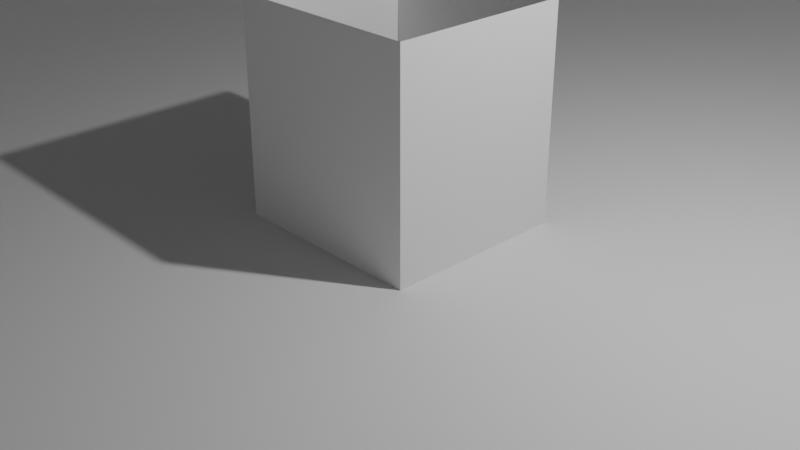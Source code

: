 # Source: Room_of_Baby_Names_mesh.blend  (saved by Blender 5.1.30; exported with 4.5.12 LTS)
import bpy
from mathutils import Matrix  # noqa: F401  (used for matrix-valued properties, if any)

bpy.ops.wm.read_factory_settings(use_empty=True)
scene = bpy.context.scene
scene.name = 'Scene'

# ---- collections
col_collection = bpy.data.collections.new('Collection'); scene.collection.children.link(col_collection)

# ---- world
world_world = bpy.data.worlds.new('World'); scene.world = world_world
world_world.use_nodes = True; world_world.node_tree.nodes.clear()
_N = world_world.node_tree.nodes; _L = world_world.node_tree.links
n0 = _N.new('ShaderNodeOutputWorld'); n0.name = 'World Output'; n0.location = (200, 100)
n1 = _N.new('ShaderNodeBackground'); n1.name = 'Background'; n1.location = (-200, 100)
n1.inputs[0].default_value = (0.05088, 0.05088, 0.05088, 1.0)
_L.new(n1.outputs[0], n0.inputs[0])
n0.is_active_output = True
world_world.color = (0.05088, 0.05088, 0.05088)
world_world.sun_shadow_jitter_overblur = 0.0

# ---- cameras
cam_camera = bpy.data.cameras.new('Camera')
cam_camera.clip_end = 100.0
cam_camera.ortho_scale = 7.314

# ---- lights
light_light = bpy.data.lights.new('Light', 'POINT')
light_light.energy = 1000.0
light_light.shadow_soft_size = 0.1

# ---- meshes
me_circle = bpy.data.meshes.new('Circle')
me_circle.from_pydata([(0.0, 1.0, 0.0), (-0.1951, 0.9808, 0.0), (-0.3827, 0.9239, 0.0), (-0.5556, 0.8315, 0.0), (-0.7071, 0.7071, 0.0), (-0.8315, 0.5556, 0.0), (-0.9239, 0.3827, 0.0), (-0.9808, 0.1951, 0.0), (-1.0, 0.0, 0.0), (-0.9808, -0.1951, 0.0), (-0.9239, -0.3827, 0.0), (-0.8315, -0.5556, 0.0), (-0.7071, -0.7071, 0.0), (-0.5556, -0.8315, 0.0), (-0.3827, -0.9239, 0.0), (-0.1951, -0.9808, 0.0), (0.0, -1.0, 0.0), (0.1951, -0.9808, 0.0), (0.3827, -0.9239, 0.0), (0.5556, -0.8315, 0.0), (0.7071, -0.7071, 0.0), (0.8315, -0.5556, 0.0), (0.9239, -0.3827, 0.0), (0.9808, -0.1951, 0.0), (1.0, 0.0, 0.0), (0.9808, 0.1951, 0.0), (0.9239, 0.3827, 0.0), (0.8315, 0.5556, 0.0), (0.7071, 0.7071, 0.0), (0.5556, 0.8315, 0.0), (0.3827, 0.9239, 0.0), (0.1951, 0.9808, 0.0)], [(1, 0), (2, 1), (3, 2), (4, 3), (5, 4), (6, 5), (7, 6), (8, 7), (9, 8), (10, 9), (11, 10), (12, 11), (13, 12), (14, 13), (15, 14), (16, 15), (17, 16), (18, 17), (19, 18), (20, 19), (21, 20), (22, 21), (23, 22), (24, 23), (25, 24), (26, 25), (27, 26), (28, 27), (29, 28), (30, 29), (31, 30), (0, 31)], [])
_uv = me_circle.uv_layers.new(name='UVMap')
_uv.uv.foreach_set('vector', [])
me_circle.update()
me_cylinder_001 = bpy.data.meshes.new('Cylinder.001')
me_cylinder_001.from_pydata([(0.0, 12.93, -1.41), (0.0, 12.93, 1.41), (9.143, 9.143, -1.41), (9.143, 9.143, 1.41), (12.93, 0.0, -1.41), (12.93, 0.0, 1.41), (9.143, -9.143, -1.41), (9.143, -9.143, 1.41), (0.0, -12.93, -1.41), (0.0, -12.93, 1.41), (-9.143, -9.143, -1.41), (-9.143, -9.143, 1.41), (-12.93, 0.0, -1.41), (-12.93, 0.0, 1.41), (-9.143, 9.143, -1.41), (-9.143, 9.143, 1.41), (1.266, -0.4702, -1.41), (-0.5626, -1.228, -1.41), (0.5626, 1.228, -1.41), (-1.266, 0.4702, -1.41), (1.266, -0.4702, -0.5993), (-0.5626, -1.228, -0.5993), (0.5626, 1.228, -0.5993), (-1.266, 0.4702, -0.5993)], [], [(16, 18, 22, 20), (14, 12, 10, 8), (8, 6, 0, 14), (6, 4, 2, 0), (18, 19, 23, 22), (19, 17, 21, 23), (17, 16, 20, 21), (0, 1, 15, 14), (13, 12, 14, 15), (11, 10, 12, 13), (11, 9, 8, 10), (7, 6, 8, 9), (5, 4, 6, 7), (3, 2, 4, 5), (1, 0, 2, 3)])
me_cylinder_001.polygons.foreach_set('material_index', [2, 2, 2, 2, 2, 2, 2, 2, 2, 2, 2, 2, 2, 2, 2])
_uv = me_cylinder_001.uv_layers.new(name='UVMap')
_uv.uv.foreach_set('vector', [-0.006317, 0.6115, 0.6643, 0.6115, 0.6643, 0.9318, -0.006317, 0.9318, 0.0, 0.0, 0.0, 0.0, 0.0, 0.0, 0.0, 0.0, 0.0, 0.0, 0.0, 0.0, 0.0, 0.0, 0.0, 0.0, 0.0, 0.0, 0.0, 0.0, 0.0, 0.0, 0.0, 0.0, 0.9873, 0.5361, 0.007337, 0.5361, 0.007337, 0.7032, 0.9873, 0.8563, 0.6648, 0.6474, -0.005838, 0.6474, -0.005838, 0.8978, 0.6648, 0.8978, 0.001364, 0.5382, 0.9914, 0.5382, 0.9914, 0.8584, 0.001364, 0.7053, 0.0, 0.0, 0.0, 0.0, 0.0, 0.0, 0.0, 0.0, 0.0, 0.0, 0.0, 0.0, 0.0, 0.0, 0.0, 0.0, 0.0, 0.0, 0.0, 0.0, 0.0, 0.0, 0.0, 0.0, 0.0, 0.0, 0.0, 0.0, 0.0, 0.0, 0.0, 0.0, 0.0, 0.0, 0.0, 0.0, 0.0, 0.0, 0.0, 0.0, 0.0, 0.0, 0.0, 0.0, 0.0, 0.0, 0.0, 0.0, 0.0, 0.0, 0.0, 0.0, 0.0, 0.0, 0.0, 0.0, 0.0, 0.0, 0.0, 0.0, 0.0, 0.0, 0.0, 0.0])
me_cylinder_001.materials.append(None)
me_cylinder_001.materials.append(None)
me_cylinder_001.materials.append(None)
me_cylinder_001.materials.append(None)
me_cylinder_001.update()

# ---- objects
ob_light = bpy.data.objects.new('Light', light_light)
ob_camera = bpy.data.objects.new('Camera', cam_camera)
ob_circle = bpy.data.objects.new('Circle', me_circle)
ob_cylinder_001 = bpy.data.objects.new('Cylinder.001', me_cylinder_001)

# ---- transforms, parenting, visibility, modifiers, constraints
ob_light.location = (4.076, 1.005, 5.904)
ob_light.rotation_euler = (0.6503, 0.05522, 1.866)
ob_light.lock_rotations_4d = False
ob_light.empty_display_type = 'ARROWS'
ob_light.color = (0.0, 0.0, 0.0, 0.0)
ob_light.lineart.crease_threshold = 0.0
ob_camera.location = (7.359, -6.926, 4.958)
ob_camera.rotation_euler = (1.109, 0.0, 0.8149)
ob_camera.lock_rotations_4d = False
ob_camera.empty_display_type = 'ARROWS'
ob_camera.color = (0.0, 0.0, 0.0, 0.0)
ob_camera.display_type = 'WIRE'
ob_camera.lineart.crease_threshold = 0.0
ob_circle.location = (0.0, 49.55, -6.096)
ob_cylinder_001.location = (0.0, 0.0, 4.0)
ob_cylinder_001.rotation_euler = (0.0, 0.0, -0.3927)
ob_cylinder_001.scale = (1.082, 1.082, 2.837)

# ---- collection membership
col_collection.objects.link(ob_light)
col_collection.objects.link(ob_camera)
col_collection.objects.link(ob_circle)
col_collection.objects.link(ob_cylinder_001)

# ---- scene / render settings (as saved in the file)
scene.camera = ob_camera
scene.frame_start = 1; scene.frame_end = 250; scene.frame_set(1)
scene.render.engine = 'BLENDER_EEVEE_NEXT'
scene.render.bake_bias = 0.0
scene.render.bake_samples = 0
scene.cycles.sampling_pattern = 'TABULATED_SOBOL'
scene.eevee.use_volume_custom_range = False
bpy.context.view_layer.update()
